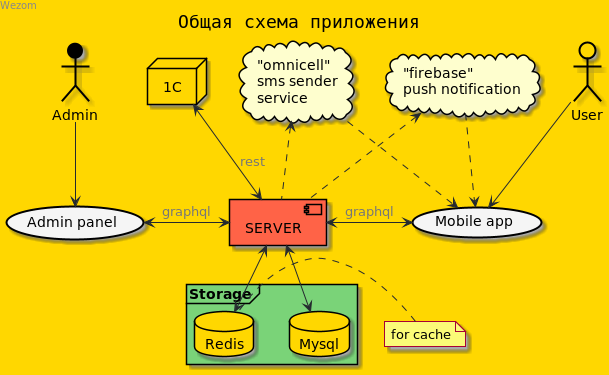

The diagram above was rendered by PlantUML. Its source (embedded in the PNG):
@startuml
title
Общая схема приложения
end title

left header
Wezom
endheader

skinparam  {
    FontSize 13
    BackgroundColor<<Apache>> Red
    BorderColor<<Apache>> #FF6655
    FontName Courier
    BorderColor black
    BackgroundColor gold
    ArrowFontName Impact
    ArrowColor #24292e
    ArrowFontColor #777777
}

skinparam component {
    BorderColor black
    BackgroundColor tomato
}

skinparam title {
    FontName Courier
}

skinparam frame {
    BorderColor black
    BackgroundColor #7ad378
}

"Admin" as Admin #black;line:black;line.bold;text:black
"User" as User #gold;line:black;line.bold;text:black
"Mobile app" as (MApp) #f5f5f5;line:black;line.bold;text:black
"Admin panel" as (Admin-panel) #f5f5f5;line:black;line.bold;text:black

frame Storage {
    database db as "Mysql" {
    }
    database redis as "Redis" {
    }
}

node node as "1C" {
}

cloud sms_sender ["omnicell"
sms sender
service
]
cloud firebase ["firebase"
push notification
]

User -down-> (MApp)
[SERVER] <-right-> (MApp) : graphql

Admin -down-> (Admin-panel)
[SERVER] <-left-> (Admin-panel) : graphql

[SERVER] <-down-> db
[SERVER] <-down-> redis

note left of redis
for cache
end note

[SERVER] <-up-> node : rest

[SERVER] .up-> sms_sender
sms_sender .down-> (MApp)

[SERVER] .up-> firebase
firebase .down-> (MApp)

@enduml